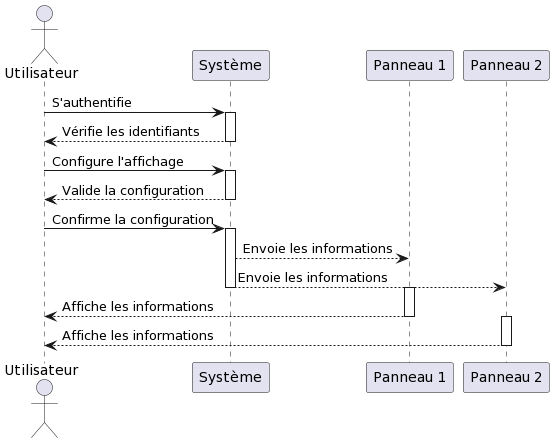

The diagram above was rendered by PlantUML. Its source (embedded in the PNG):
@startuml
actor Utilisateur
participant "Système" as S
participant "Panneau 1" as P1
participant "Panneau 2" as P2

Utilisateur -> S: S'authentifie
activate S
S --> Utilisateur: Vérifie les identifiants
deactivate S

Utilisateur -> S: Configure l'affichage
activate S
S --> Utilisateur: Valide la configuration
deactivate S

Utilisateur -> S: Confirme la configuration
activate S
S --> P1: Envoie les informations
S --> P2: Envoie les informations
deactivate S

activate P1
P1 --> Utilisateur: Affiche les informations
deactivate P1

activate P2
P2 --> Utilisateur: Affiche les informations
deactivate P2
@enduml